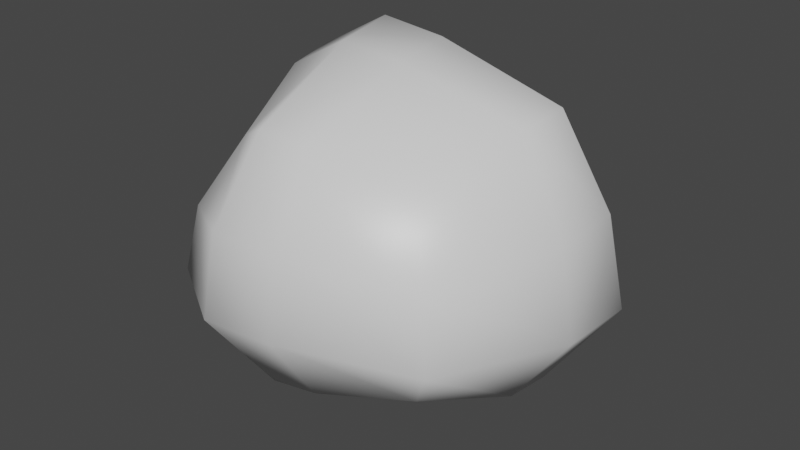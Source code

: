 # Source: stone1.blend  (saved by Blender 2.93.21; exported with 4.5.12 LTS)
import bpy
from mathutils import Matrix  # noqa: F401  (used for matrix-valued properties, if any)

bpy.ops.wm.read_factory_settings(use_empty=True)
scene = bpy.context.scene
scene.name = 'Scene'

# ---- collections
col_collection = bpy.data.collections.new('Collection'); scene.collection.children.link(col_collection)

# ---- materials (node trees are filled in below, after node groups)
mat_material = bpy.data.materials.new('Material')
mat_material.alpha_threshold = 0.0
mat_material.use_transparent_shadow = False
mat_material.line_color = (0.0, 0.0, 0.0, 1.0)

# ---- material node trees
mat_material.use_nodes = True; mat_material.node_tree.nodes.clear()
_N = mat_material.node_tree.nodes; _L = mat_material.node_tree.links
n0 = _N.new('ShaderNodeOutputMaterial'); n0.name = 'Material Output'; n0.location = (300, 300)
n1 = _N.new('ShaderNodeBsdfPrincipled'); n1.name = 'Principled BSDF'; n1.location = (10, 300)
n1.distribution = 'GGX'
n1.subsurface_method = 'BURLEY'
n1.inputs[2].default_value = 0.4
n1.inputs[3].default_value = 1.45
n1.inputs[27].default_value = (0.0, 0.0, 0.0, 1.0)
n1.inputs[28].default_value = 1.0
_L.new(n1.outputs[0], n0.inputs[0])
n0.is_active_output = True

# ---- world
world_world = bpy.data.worlds.new('World'); scene.world = world_world
world_world.use_nodes = True; world_world.node_tree.nodes.clear()
_N = world_world.node_tree.nodes; _L = world_world.node_tree.links
n0 = _N.new('ShaderNodeOutputWorld'); n0.name = 'World Output'; n0.location = (300, 300)
n1 = _N.new('ShaderNodeBackground'); n1.name = 'Background'; n1.location = (10, 300)
n1.inputs[0].default_value = (0.05088, 0.05088, 0.05088, 1.0)
_L.new(n1.outputs[0], n0.inputs[0])
n0.is_active_output = True
world_world.color = (0.05088, 0.05088, 0.05088)
world_world.use_sun_shadow = False
world_world.sun_shadow_jitter_overblur = 0.0

# ---- meshes
me_cube = bpy.data.meshes.new('Cube')
me_cube.from_pydata([(1.0, 1.0, 1.0), (1.0, 1.0, -1.0), (1.0, -1.0, 1.0), (1.0, -1.0, -1.0), (-1.0, 1.0, 1.0), (-1.0, 1.0, -1.0), (-1.0, -1.0, 1.0), (-1.0, -1.0, -1.0), (-1.34, 0.0, -1.34), (1.34, 0.0, 1.34), (-1.34, 0.0, 1.34), (1.34, 0.0, -1.34), (1.443, 1.443, -0.3397), (-1.443, -1.443, -0.3397), (1.443, -1.443, -0.3397), (-1.443, 1.443, -0.3397), (1.934, 0.0, -0.5151), (-1.934, 0.0, -0.5151), (-1.385, 0.4864, 1.411), (1.385, 0.4864, -1.359), (-1.385, 0.4864, -1.359), (1.385, 0.4864, 1.411), (1.999, 0.7488, -0.4797), (-1.999, 0.7488, -0.4797), (-1.328, -1.342, 0.3254), (1.328, 1.315, 0.3254), (1.328, -1.342, 0.3254), (-1.328, 1.315, 0.3254), (1.78, -0.0135, 0.4148), (-1.78, -0.0135, 0.4148), (1.84, 0.6581, 0.4727), (-1.84, 0.6581, 0.4727), (0.0, 1.214, -1.233), (0.0, -1.251, 1.232), (0.0, -1.251, -1.233), (0.0, 1.214, 1.232), (0.0, -0.01833, -1.652), (0.0, -0.01833, 1.651), (0.0, 1.761, -0.4191), (0.0, -1.797, -0.4191), (0.0, 0.5812, 1.739), (0.0, 0.5812, -1.675), (0.0, 1.602, 0.4006), (0.0, -1.672, 0.4006), (-0.4819, 1.257, -1.279), (-0.4819, -1.301, 1.278), (-0.6764, -0.02196, -1.714), (-0.7358, -1.867, -0.4349), (-0.7023, 0.6, -1.738), (-0.67, -1.738, 0.4155), (-0.4819, -1.301, -1.279), (-0.4819, 1.257, 1.278), (-0.6764, -0.02196, 1.712), (-0.7358, 1.823, -0.4349), (-0.7023, 0.6, 1.804), (-0.67, 1.659, 0.4155)], [], [(52, 10, 6, 45), (49, 45, 6, 24), (31, 18, 4, 27), (36, 11, 3, 34), (28, 9, 2, 26), (42, 35, 0, 25), (30, 21, 9, 28), (41, 19, 11, 36), (24, 6, 10, 29), (54, 18, 10, 52), (7, 13, 17, 8), (19, 22, 16, 11), (32, 38, 12, 1), (11, 16, 14, 3), (20, 23, 15, 5), (50, 47, 13, 7), (8, 17, 23, 20), (1, 12, 22, 19), (51, 4, 18, 54), (32, 1, 19, 41), (25, 0, 21, 30), (29, 10, 18, 31), (17, 29, 31, 23), (12, 25, 30, 22), (13, 24, 29, 17), (22, 30, 28, 16), (38, 42, 25, 12), (16, 28, 26, 14), (23, 31, 27, 15), (47, 49, 24, 13), (14, 26, 43, 39), (53, 55, 42, 38), (44, 32, 41, 48), (0, 35, 40, 21), (3, 14, 39, 34), (44, 53, 38, 32), (21, 40, 37, 9), (48, 41, 36, 46), (55, 51, 35, 42), (46, 36, 34, 50), (26, 2, 33, 43), (9, 37, 33, 2), (8, 46, 50, 7), (27, 4, 51, 55), (20, 48, 46, 8), (5, 15, 53, 44), (5, 44, 48, 20), (15, 27, 55, 53), (39, 43, 49, 47), (35, 51, 54, 40), (34, 39, 47, 50), (40, 54, 52, 37), (43, 33, 45, 49), (37, 52, 45, 33)])
me_cube.polygons.foreach_set('use_smooth', [True] * 54)
_uv = me_cube.uv_layers.new(name='UVMap')
_uv.uv.foreach_set('vector', [0.8125, 0.625, 0.875, 0.625, 0.875, 0.75, 0.8125, 0.75, 0.5401, 0.9375, 0.625, 0.9375, 0.625, 1.0, 0.5401, 1.0, 0.5401, 0.1875, 0.625, 0.1875, 0.625, 0.25, 0.5401, 0.25, 0.25, 0.625, 0.375, 0.625, 0.375, 0.75, 0.25, 0.75, 0.5401, 0.625, 0.625, 0.625, 0.625, 0.75, 0.5401, 0.75, 0.5401, 0.375, 0.625, 0.375, 0.625, 0.5, 0.5401, 0.5, 0.5401, 0.5625, 0.625, 0.5625, 0.625, 0.625, 0.5401, 0.625, 0.25, 0.5625, 0.375, 0.5625, 0.375, 0.625, 0.25, 0.625, 0.5401, 0.0, 0.625, 0.0, 0.625, 0.125, 0.5401, 0.125, 0.8125, 0.5625, 0.875, 0.5625, 0.875, 0.625, 0.8125, 0.625, 0.375, 0.0, 0.4553, 0.0, 0.4553, 0.125, 0.375, 0.125, 0.375, 0.5625, 0.4553, 0.5625, 0.4553, 0.625, 0.375, 0.625, 0.375, 0.375, 0.4553, 0.375, 0.4553, 0.5, 0.375, 0.5, 0.375, 0.625, 0.4553, 0.625, 0.4553, 0.75, 0.375, 0.75, 0.375, 0.1875, 0.4553, 0.1875, 0.4553, 0.25, 0.375, 0.25, 0.375, 0.9375, 0.4553, 0.9375, 0.4553, 1.0, 0.375, 1.0, 0.375, 0.125, 0.4553, 0.125, 0.4553, 0.1875, 0.375, 0.1875, 0.375, 0.5, 0.4553, 0.5, 0.4553, 0.5625, 0.375, 0.5625, 0.8125, 0.5, 0.875, 0.5, 0.875, 0.5625, 0.8125, 0.5625, 0.25, 0.5, 0.375, 0.5, 0.375, 0.5625, 0.25, 0.5625, 0.5401, 0.5, 0.625, 0.5, 0.625, 0.5625, 0.5401, 0.5625, 0.5401, 0.125, 0.625, 0.125, 0.625, 0.1875, 0.5401, 0.1875, 0.4553, 0.125, 0.5401, 0.125, 0.5401, 0.1875, 0.4553, 0.1875, 0.4553, 0.5, 0.5401, 0.5, 0.5401, 0.5625, 0.4553, 0.5625, 0.4553, 0.0, 0.5401, 0.0, 0.5401, 0.125, 0.4553, 0.125, 0.4553, 0.5625, 0.5401, 0.5625, 0.5401, 0.625, 0.4553, 0.625, 0.4553, 0.375, 0.5401, 0.375, 0.5401, 0.5, 0.4553, 0.5, 0.4553, 0.625, 0.5401, 0.625, 0.5401, 0.75, 0.4553, 0.75, 0.4553, 0.1875, 0.5401, 0.1875, 0.5401, 0.25, 0.4553, 0.25, 0.4553, 0.9375, 0.5401, 0.9375, 0.5401, 1.0, 0.4553, 1.0, 0.4553, 0.75, 0.5401, 0.75, 0.5401, 0.875, 0.4553, 0.875, 0.4553, 0.3125, 0.5401, 0.3125, 0.5401, 0.375, 0.4553, 0.375, 0.1875, 0.5, 0.25, 0.5, 0.25, 0.5625, 0.1875, 0.5625, 0.625, 0.5, 0.75, 0.5, 0.75, 0.5625, 0.625, 0.5625, 0.375, 0.75, 0.4553, 0.75, 0.4553, 0.875, 0.375, 0.875, 0.375, 0.3125, 0.4553, 0.3125, 0.4553, 0.375, 0.375, 0.375, 0.625, 0.5625, 0.75, 0.5625, 0.75, 0.625, 0.625, 0.625, 0.1875, 0.5625, 0.25, 0.5625, 0.25, 0.625, 0.1875, 0.625, 0.5401, 0.3125, 0.625, 0.3125, 0.625, 0.375, 0.5401, 0.375, 0.1875, 0.625, 0.25, 0.625, 0.25, 0.75, 0.1875, 0.75, 0.5401, 0.75, 0.625, 0.75, 0.625, 0.875, 0.5401, 0.875, 0.625, 0.625, 0.75, 0.625, 0.75, 0.75, 0.625, 0.75, 0.125, 0.625, 0.1875, 0.625, 0.1875, 0.75, 0.125, 0.75, 0.5401, 0.25, 0.625, 0.25, 0.625, 0.3125, 0.5401, 0.3125, 0.125, 0.5625, 0.1875, 0.5625, 0.1875, 0.625, 0.125, 0.625, 0.375, 0.25, 0.4553, 0.25, 0.4553, 0.3125, 0.375, 0.3125, 0.125, 0.5, 0.1875, 0.5, 0.1875, 0.5625, 0.125, 0.5625, 0.4553, 0.25, 0.5401, 0.25, 0.5401, 0.3125, 0.4553, 0.3125, 0.4553, 0.875, 0.5401, 0.875, 0.5401, 0.9375, 0.4553, 0.9375, 0.75, 0.5, 0.8125, 0.5, 0.8125, 0.5625, 0.75, 0.5625, 0.375, 0.875, 0.4553, 0.875, 0.4553, 0.9375, 0.375, 0.9375, 0.75, 0.5625, 0.8125, 0.5625, 0.8125, 0.625, 0.75, 0.625, 0.5401, 0.875, 0.625, 0.875, 0.625, 0.9375, 0.5401, 0.9375, 0.75, 0.625, 0.8125, 0.625, 0.8125, 0.75, 0.75, 0.75])
me_cube.materials.append(mat_material)
me_cube.use_remesh_preserve_volume = False
me_cube.use_remesh_preserve_attributes = False
me_cube.use_mirror_vertex_groups = False
me_cube.update()

# ---- objects
ob_cube = bpy.data.objects.new('Cube', me_cube)

# ---- transforms, parenting, visibility, modifiers, constraints
ob_cube.location = (0.0, 0.0, 0.0)
ob_cube.scale = (2.541, 2.541, 2.541)
ob_cube.lock_rotations_4d = False
ob_cube.empty_display_type = 'ARROWS'
ob_cube.lineart.crease_threshold = 0.0

# ---- collection membership
col_collection.objects.link(ob_cube)

# ---- scene / render settings (as saved in the file)
scene.frame_start = 1; scene.frame_end = 250; scene.frame_set(1)
scene.render.engine = 'BLENDER_EEVEE_NEXT'
scene.cycles.use_denoising = False
scene.cycles.samples = 128
scene.cycles.sampling_pattern = 'TABULATED_SOBOL'
scene.cycles.use_adaptive_sampling = False
scene.cycles.use_light_tree = False
scene.view_settings.view_transform = 'Filmic'
bpy.context.view_layer.update()

# ---- added for rendering (the .blend has no active camera and no usable light): camera, sun
cam_auto = bpy.data.cameras.new('AutoCamera')
cam_auto.lens = 50.0
cam_auto.sensor_width = 36.0
cam_auto.clip_end = 1000.0
ob_auto_camera = bpy.data.objects.new('AutoCamera', cam_auto)
scene.collection.objects.link(ob_auto_camera)
ob_auto_camera.location = (15.2614, -18.3695, 12.2928)
ob_auto_camera.rotation_euler = (1.09748, -7.21219e-08, 0.694738)
scene.camera = ob_auto_camera
light_auto_sun = bpy.data.lights.new('AutoSun', 'SUN')
light_auto_sun.energy = 3.0
light_auto_sun.angle = 0.0523599
ob_auto_sun = bpy.data.objects.new('AutoSun', light_auto_sun)
scene.collection.objects.link(ob_auto_sun)
ob_auto_sun.rotation_euler = (0.872665, 0.174533, 0.523599)
bpy.context.view_layer.update()
